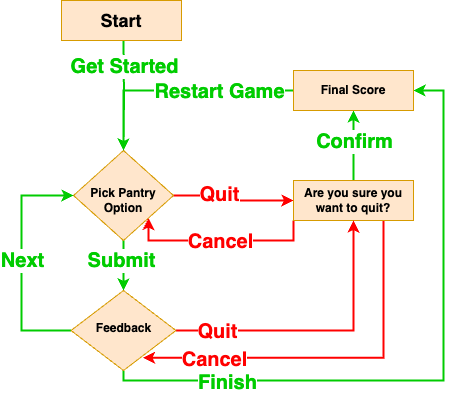

The diagram above was exported from draw.io. Its source (the exported page's mxGraphModel, read from the mxfile embedded in the PNG):
<mxGraphModel dx="954" dy="496" grid="1" gridSize="10" guides="1" tooltips="1" connect="1" arrows="1" fold="1" page="1" pageScale="1" pageWidth="827" pageHeight="1169" math="0" shadow="0">
  <root>
    <mxCell id="WIyWlLk6GJQsqaUBKTNV-0" />
    <mxCell id="WIyWlLk6GJQsqaUBKTNV-1" parent="WIyWlLk6GJQsqaUBKTNV-0" />
    <mxCell id="QjhlU8nqMdRJMwWkIV1--7" value="" style="edgeStyle=orthogonalEdgeStyle;rounded=0;orthogonalLoop=1;jettySize=auto;html=1;strokeColor=#00CC00;strokeWidth=2;" parent="WIyWlLk6GJQsqaUBKTNV-1" target="WIyWlLk6GJQsqaUBKTNV-6" edge="1">
      <mxGeometry relative="1" as="geometry">
        <mxPoint x="222" y="50" as="sourcePoint" />
      </mxGeometry>
    </mxCell>
    <mxCell id="QjhlU8nqMdRJMwWkIV1--25" value="Get Started" style="edgeLabel;html=1;align=center;verticalAlign=middle;resizable=0;points=[];fontSize=20;fontColor=#00CC00;fontStyle=1;rounded=0;" parent="QjhlU8nqMdRJMwWkIV1--7" connectable="0" vertex="1">
      <mxGeometry x="-0.216" relative="1" as="geometry">
        <mxPoint y="-17" as="offset" />
      </mxGeometry>
    </mxCell>
    <mxCell id="WIyWlLk6GJQsqaUBKTNV-3" value="&lt;font style=&quot;font-size: 18px;&quot;&gt;&lt;b&gt;Start&lt;/b&gt;&lt;/font&gt;" style="rounded=0;whiteSpace=wrap;html=1;fontSize=12;glass=0;strokeWidth=1;shadow=0;fillColor=#ffe6cc;strokeColor=#d79b00;" parent="WIyWlLk6GJQsqaUBKTNV-1" vertex="1">
      <mxGeometry x="160" y="10" width="120" height="40" as="geometry" />
    </mxCell>
    <mxCell id="QjhlU8nqMdRJMwWkIV1--4" style="edgeStyle=orthogonalEdgeStyle;rounded=0;orthogonalLoop=1;jettySize=auto;html=1;entryX=0;entryY=0.5;entryDx=0;entryDy=0;fontStyle=1;fontSize=20;fontColor=#FF0000;strokeColor=#FF0000;strokeWidth=2;" parent="WIyWlLk6GJQsqaUBKTNV-1" source="WIyWlLk6GJQsqaUBKTNV-6" target="WIyWlLk6GJQsqaUBKTNV-7" edge="1">
      <mxGeometry relative="1" as="geometry" />
    </mxCell>
    <mxCell id="QjhlU8nqMdRJMwWkIV1--5" value="Quit" style="edgeLabel;html=1;align=center;verticalAlign=middle;resizable=0;points=[];fontStyle=1;fontSize=20;fontColor=#FF0000;rounded=0;" parent="QjhlU8nqMdRJMwWkIV1--4" connectable="0" vertex="1">
      <mxGeometry x="-0.288" y="2" relative="1" as="geometry">
        <mxPoint as="offset" />
      </mxGeometry>
    </mxCell>
    <mxCell id="QjhlU8nqMdRJMwWkIV1--8" style="edgeStyle=orthogonalEdgeStyle;rounded=0;orthogonalLoop=1;jettySize=auto;html=1;exitX=0.5;exitY=1;exitDx=0;exitDy=0;entryX=0.5;entryY=0;entryDx=0;entryDy=0;strokeColor=#00CC00;strokeWidth=2;" parent="WIyWlLk6GJQsqaUBKTNV-1" source="WIyWlLk6GJQsqaUBKTNV-6" target="WIyWlLk6GJQsqaUBKTNV-10" edge="1">
      <mxGeometry relative="1" as="geometry" />
    </mxCell>
    <mxCell id="QjhlU8nqMdRJMwWkIV1--9" value="Submit" style="edgeLabel;html=1;align=center;verticalAlign=middle;resizable=0;points=[];fontSize=20;fontColor=#00CC00;fontStyle=1;rounded=0;" parent="QjhlU8nqMdRJMwWkIV1--8" connectable="0" vertex="1">
      <mxGeometry x="-0.25" y="-3" relative="1" as="geometry">
        <mxPoint as="offset" />
      </mxGeometry>
    </mxCell>
    <mxCell id="WIyWlLk6GJQsqaUBKTNV-6" value="&lt;b&gt;&lt;br&gt;Pick Pantry Option&lt;/b&gt;" style="rhombus;whiteSpace=wrap;html=1;shadow=0;fontFamily=Helvetica;fontSize=12;align=center;strokeWidth=1;spacing=6;spacingTop=-4;fillColor=#ffe6cc;strokeColor=#d79b00;rounded=0;" parent="WIyWlLk6GJQsqaUBKTNV-1" vertex="1">
      <mxGeometry x="172" y="160" width="100" height="90" as="geometry" />
    </mxCell>
    <mxCell id="QjhlU8nqMdRJMwWkIV1--21" style="edgeStyle=orthogonalEdgeStyle;rounded=0;orthogonalLoop=1;jettySize=auto;html=1;entryX=0.5;entryY=1;entryDx=0;entryDy=0;strokeColor=#00CC00;strokeWidth=2;" parent="WIyWlLk6GJQsqaUBKTNV-1" source="WIyWlLk6GJQsqaUBKTNV-7" target="QjhlU8nqMdRJMwWkIV1--18" edge="1">
      <mxGeometry relative="1" as="geometry" />
    </mxCell>
    <mxCell id="QjhlU8nqMdRJMwWkIV1--22" value="Confirm" style="edgeLabel;html=1;align=center;verticalAlign=middle;resizable=0;points=[];fontSize=20;fontColor=#00CC00;fontStyle=1;rounded=0;" parent="QjhlU8nqMdRJMwWkIV1--21" connectable="0" vertex="1">
      <mxGeometry x="0.1543" relative="1" as="geometry">
        <mxPoint as="offset" />
      </mxGeometry>
    </mxCell>
    <mxCell id="QjhlU8nqMdRJMwWkIV1--26" style="edgeStyle=orthogonalEdgeStyle;rounded=0;orthogonalLoop=1;jettySize=auto;html=1;entryX=1;entryY=1;entryDx=0;entryDy=0;fontStyle=1;fontSize=20;fontColor=#FF0000;strokeColor=#FF0000;strokeWidth=2;exitX=0;exitY=1;exitDx=0;exitDy=0;" parent="WIyWlLk6GJQsqaUBKTNV-1" source="WIyWlLk6GJQsqaUBKTNV-7" target="WIyWlLk6GJQsqaUBKTNV-6" edge="1">
      <mxGeometry relative="1" as="geometry">
        <mxPoint x="392" y="237.45" as="sourcePoint" />
        <mxPoint x="257.5999999999999" y="229.99999999999994" as="targetPoint" />
        <Array as="points">
          <mxPoint x="392" y="250" />
          <mxPoint x="247" y="250" />
        </Array>
      </mxGeometry>
    </mxCell>
    <mxCell id="QjhlU8nqMdRJMwWkIV1--29" value="Cancel" style="edgeLabel;html=1;align=center;verticalAlign=middle;resizable=0;points=[];fontStyle=1;fontSize=20;fontColor=#FF0000;rounded=0;" parent="QjhlU8nqMdRJMwWkIV1--26" connectable="0" vertex="1">
      <mxGeometry relative="1" as="geometry">
        <mxPoint as="offset" />
      </mxGeometry>
    </mxCell>
    <mxCell id="QjhlU8nqMdRJMwWkIV1--30" style="edgeStyle=orthogonalEdgeStyle;rounded=0;orthogonalLoop=1;jettySize=auto;html=1;exitX=0.75;exitY=1;exitDx=0;exitDy=0;fontStyle=1;fontSize=20;fontColor=#FF0000;strokeColor=#FF0000;strokeWidth=2;entryX=0.687;entryY=0.84;entryDx=0;entryDy=0;entryPerimeter=0;" parent="WIyWlLk6GJQsqaUBKTNV-1" source="WIyWlLk6GJQsqaUBKTNV-7" target="WIyWlLk6GJQsqaUBKTNV-10" edge="1">
      <mxGeometry relative="1" as="geometry">
        <mxPoint x="482" y="250" as="sourcePoint" />
        <mxPoint x="262" y="370" as="targetPoint" />
        <Array as="points">
          <mxPoint x="482" y="367" />
        </Array>
      </mxGeometry>
    </mxCell>
    <mxCell id="QjhlU8nqMdRJMwWkIV1--31" value="Cancel" style="edgeLabel;html=1;align=center;verticalAlign=middle;resizable=0;points=[];fontStyle=1;fontSize=20;fontColor=#FF0000;rounded=0;" parent="QjhlU8nqMdRJMwWkIV1--30" connectable="0" vertex="1">
      <mxGeometry x="0.6238" y="1" relative="1" as="geometry">
        <mxPoint as="offset" />
      </mxGeometry>
    </mxCell>
    <mxCell id="WIyWlLk6GJQsqaUBKTNV-7" value="&lt;b&gt;Are you sure you want to quit?&lt;/b&gt;" style="rounded=0;whiteSpace=wrap;html=1;fontSize=12;glass=0;strokeWidth=1;shadow=0;fillColor=#ffe6cc;strokeColor=#d79b00;" parent="WIyWlLk6GJQsqaUBKTNV-1" vertex="1">
      <mxGeometry x="392" y="190" width="120" height="40" as="geometry" />
    </mxCell>
    <mxCell id="QjhlU8nqMdRJMwWkIV1--3" style="edgeStyle=orthogonalEdgeStyle;rounded=0;orthogonalLoop=1;jettySize=auto;html=1;entryX=0.5;entryY=1;entryDx=0;entryDy=0;fontStyle=1;fontSize=20;fontColor=#FF0000;strokeColor=#FF0000;strokeWidth=2;" parent="WIyWlLk6GJQsqaUBKTNV-1" source="WIyWlLk6GJQsqaUBKTNV-10" target="WIyWlLk6GJQsqaUBKTNV-7" edge="1">
      <mxGeometry relative="1" as="geometry">
        <mxPoint x="322" y="330" as="targetPoint" />
      </mxGeometry>
    </mxCell>
    <mxCell id="QjhlU8nqMdRJMwWkIV1--16" value="Quit" style="edgeLabel;html=1;align=center;verticalAlign=middle;resizable=0;points=[];fontStyle=1;fontSize=20;fontColor=#FF0000;rounded=0;" parent="QjhlU8nqMdRJMwWkIV1--3" connectable="0" vertex="1">
      <mxGeometry x="-0.12" y="3" relative="1" as="geometry">
        <mxPoint x="-86" y="3" as="offset" />
      </mxGeometry>
    </mxCell>
    <mxCell id="QjhlU8nqMdRJMwWkIV1--10" style="edgeStyle=orthogonalEdgeStyle;rounded=0;orthogonalLoop=1;jettySize=auto;html=1;exitX=0;exitY=0.5;exitDx=0;exitDy=0;entryX=0;entryY=0.5;entryDx=0;entryDy=0;strokeColor=#00CC00;strokeWidth=2;" parent="WIyWlLk6GJQsqaUBKTNV-1" source="WIyWlLk6GJQsqaUBKTNV-10" target="WIyWlLk6GJQsqaUBKTNV-6" edge="1">
      <mxGeometry relative="1" as="geometry">
        <Array as="points">
          <mxPoint x="120" y="340" />
          <mxPoint x="120" y="205" />
        </Array>
      </mxGeometry>
    </mxCell>
    <mxCell id="QjhlU8nqMdRJMwWkIV1--15" value="Next" style="edgeLabel;html=1;align=center;verticalAlign=middle;resizable=0;points=[];fontSize=20;fontColor=#00CC00;fontStyle=1;rounded=0;" parent="QjhlU8nqMdRJMwWkIV1--10" connectable="0" vertex="1">
      <mxGeometry x="0.0182" y="1" relative="1" as="geometry">
        <mxPoint x="1" as="offset" />
      </mxGeometry>
    </mxCell>
    <mxCell id="QjhlU8nqMdRJMwWkIV1--23" style="edgeStyle=orthogonalEdgeStyle;rounded=0;orthogonalLoop=1;jettySize=auto;html=1;entryX=1;entryY=0.5;entryDx=0;entryDy=0;strokeWidth=2;startArrow=none;startFill=0;strokeColor=#00CC00;" parent="WIyWlLk6GJQsqaUBKTNV-1" source="WIyWlLk6GJQsqaUBKTNV-10" target="QjhlU8nqMdRJMwWkIV1--18" edge="1">
      <mxGeometry relative="1" as="geometry">
        <mxPoint x="222" y="420" as="targetPoint" />
        <Array as="points">
          <mxPoint x="222" y="390" />
          <mxPoint x="542" y="390" />
          <mxPoint x="542" y="100" />
        </Array>
      </mxGeometry>
    </mxCell>
    <mxCell id="QjhlU8nqMdRJMwWkIV1--24" value="Finish" style="edgeLabel;html=1;align=center;verticalAlign=middle;resizable=0;points=[];fontSize=20;fontColor=#00CC00;fontStyle=1;rounded=0;" parent="QjhlU8nqMdRJMwWkIV1--23" connectable="0" vertex="1">
      <mxGeometry x="-0.1446" y="-1" relative="1" as="geometry">
        <mxPoint x="-165" as="offset" />
      </mxGeometry>
    </mxCell>
    <mxCell id="WIyWlLk6GJQsqaUBKTNV-10" value="&lt;b&gt;Feedback&lt;/b&gt;" style="rhombus;whiteSpace=wrap;html=1;shadow=0;fontFamily=Helvetica;fontSize=12;align=center;strokeWidth=1;spacing=6;spacingTop=-4;fillColor=#ffe6cc;strokeColor=#d79b00;rounded=0;" parent="WIyWlLk6GJQsqaUBKTNV-1" vertex="1">
      <mxGeometry x="169.5" y="300" width="105" height="80" as="geometry" />
    </mxCell>
    <mxCell id="QjhlU8nqMdRJMwWkIV1--19" style="edgeStyle=orthogonalEdgeStyle;rounded=0;orthogonalLoop=1;jettySize=auto;html=1;entryX=0.5;entryY=0;entryDx=0;entryDy=0;strokeColor=#00CC00;strokeWidth=2;" parent="WIyWlLk6GJQsqaUBKTNV-1" source="QjhlU8nqMdRJMwWkIV1--18" target="WIyWlLk6GJQsqaUBKTNV-6" edge="1">
      <mxGeometry relative="1" as="geometry">
        <mxPoint x="282" y="100" as="targetPoint" />
        <Array as="points">
          <mxPoint x="222" y="100" />
        </Array>
      </mxGeometry>
    </mxCell>
    <mxCell id="QjhlU8nqMdRJMwWkIV1--20" value="Restart Game" style="edgeLabel;html=1;align=center;verticalAlign=middle;resizable=0;points=[];fontSize=20;fontColor=#00CC00;fontStyle=1;rounded=0;" parent="QjhlU8nqMdRJMwWkIV1--19" connectable="0" vertex="1">
      <mxGeometry x="-0.0691" y="-2" relative="1" as="geometry">
        <mxPoint x="32" y="2" as="offset" />
      </mxGeometry>
    </mxCell>
    <mxCell id="QjhlU8nqMdRJMwWkIV1--18" value="&lt;b&gt;Final Score&lt;/b&gt;" style="rounded=0;whiteSpace=wrap;html=1;fontSize=12;glass=0;strokeWidth=1;shadow=0;fillColor=#ffe6cc;strokeColor=#d79b00;" parent="WIyWlLk6GJQsqaUBKTNV-1" vertex="1">
      <mxGeometry x="392" y="80" width="120" height="40" as="geometry" />
    </mxCell>
  </root>
</mxGraphModel>